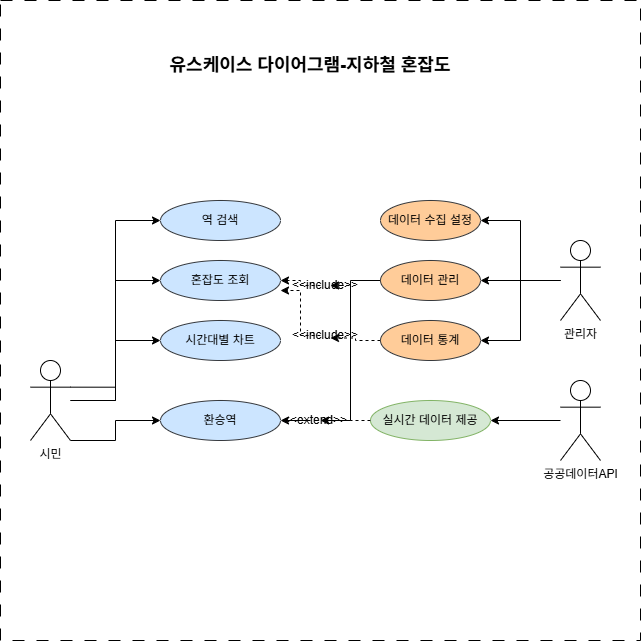

The diagram above was exported from draw.io. Its source (the exported page's mxGraphModel, read from the mxfile embedded in the PNG):
<mxGraphModel dx="1439" dy="817" grid="1" gridSize="10" guides="1" tooltips="1" connect="1" arrows="1" fold="1" page="0" pageScale="1" pageWidth="827" pageHeight="1169" background="none" math="0" shadow="0">
  <root>
    <mxCell id="0" />
    <mxCell id="1" parent="0" />
    <mxCell id="Zj775i1YHU3xGNNwLptI-1" parent="1" style="whiteSpace=wrap;html=1;aspect=fixed;dashed=1;dashPattern=12 12;" value="" vertex="1">
      <mxGeometry height="640" width="640" y="120" as="geometry" />
    </mxCell>
    <mxCell id="Qxu29WR6sJVr7Cj3lw5E-20" edge="1" parent="1" source="Qxu29WR6sJVr7Cj3lw5E-1" style="edgeStyle=orthogonalEdgeStyle;rounded=0;orthogonalLoop=1;jettySize=auto;html=1;exitX=1;exitY=0.3333333333333333;exitDx=0;exitDy=0;exitPerimeter=0;entryX=0;entryY=0.5;entryDx=0;entryDy=0;" target="Qxu29WR6sJVr7Cj3lw5E-12">
      <mxGeometry relative="1" as="geometry" />
    </mxCell>
    <mxCell id="Qxu29WR6sJVr7Cj3lw5E-35" edge="1" parent="1" source="Qxu29WR6sJVr7Cj3lw5E-1" style="edgeStyle=orthogonalEdgeStyle;rounded=0;orthogonalLoop=1;jettySize=auto;html=1;" target="Qxu29WR6sJVr7Cj3lw5E-13">
      <mxGeometry relative="1" as="geometry" />
    </mxCell>
    <mxCell id="Qxu29WR6sJVr7Cj3lw5E-36" edge="1" parent="1" source="Qxu29WR6sJVr7Cj3lw5E-1" style="edgeStyle=orthogonalEdgeStyle;rounded=0;orthogonalLoop=1;jettySize=auto;html=1;" target="Qxu29WR6sJVr7Cj3lw5E-14">
      <mxGeometry relative="1" as="geometry">
        <Array as="points">
          <mxPoint x="115" y="560" />
          <mxPoint x="115" y="540" />
        </Array>
      </mxGeometry>
    </mxCell>
    <mxCell id="Qxu29WR6sJVr7Cj3lw5E-37" edge="1" parent="1" source="Qxu29WR6sJVr7Cj3lw5E-1" style="edgeStyle=orthogonalEdgeStyle;rounded=0;orthogonalLoop=1;jettySize=auto;html=1;entryX=0;entryY=0.5;entryDx=0;entryDy=0;" target="Qxu29WR6sJVr7Cj3lw5E-11">
      <mxGeometry relative="1" as="geometry">
        <mxPoint x="50" y="300" as="targetPoint" />
      </mxGeometry>
    </mxCell>
    <mxCell id="Qxu29WR6sJVr7Cj3lw5E-1" parent="1" style="shape=umlActor;verticalLabelPosition=bottom;verticalAlign=top;html=1;" value="시민" vertex="1">
      <mxGeometry height="80" width="40" x="30" y="480" as="geometry" />
    </mxCell>
    <mxCell id="Qxu29WR6sJVr7Cj3lw5E-28" edge="1" parent="1" source="Qxu29WR6sJVr7Cj3lw5E-8" style="edgeStyle=orthogonalEdgeStyle;rounded=0;orthogonalLoop=1;jettySize=auto;html=1;entryX=1;entryY=0.5;entryDx=0;entryDy=0;" target="Qxu29WR6sJVr7Cj3lw5E-22">
      <mxGeometry relative="1" as="geometry" />
    </mxCell>
    <mxCell id="Qxu29WR6sJVr7Cj3lw5E-29" edge="1" parent="1" source="Qxu29WR6sJVr7Cj3lw5E-8" style="edgeStyle=orthogonalEdgeStyle;rounded=0;orthogonalLoop=1;jettySize=auto;html=1;entryX=1;entryY=0.5;entryDx=0;entryDy=0;" target="Qxu29WR6sJVr7Cj3lw5E-23">
      <mxGeometry relative="1" as="geometry" />
    </mxCell>
    <mxCell id="Qxu29WR6sJVr7Cj3lw5E-30" edge="1" parent="1" source="Qxu29WR6sJVr7Cj3lw5E-8" style="edgeStyle=orthogonalEdgeStyle;rounded=0;orthogonalLoop=1;jettySize=auto;html=1;" target="Qxu29WR6sJVr7Cj3lw5E-27">
      <mxGeometry relative="1" as="geometry" />
    </mxCell>
    <mxCell id="Qxu29WR6sJVr7Cj3lw5E-8" parent="1" style="shape=umlActor;verticalLabelPosition=bottom;verticalAlign=top;html=1;" value="관리자" vertex="1">
      <mxGeometry height="80" width="40" x="560" y="360" as="geometry" />
    </mxCell>
    <mxCell id="Qxu29WR6sJVr7Cj3lw5E-31" edge="1" parent="1" source="Qxu29WR6sJVr7Cj3lw5E-9" style="edgeStyle=orthogonalEdgeStyle;rounded=0;orthogonalLoop=1;jettySize=auto;html=1;entryX=1;entryY=0.5;entryDx=0;entryDy=0;" target="Qxu29WR6sJVr7Cj3lw5E-24">
      <mxGeometry relative="1" as="geometry" />
    </mxCell>
    <mxCell id="Qxu29WR6sJVr7Cj3lw5E-9" parent="1" style="shape=umlActor;verticalLabelPosition=bottom;verticalAlign=top;html=1;" value="공공데이터API" vertex="1">
      <mxGeometry height="80" width="40" x="560" y="500" as="geometry" />
    </mxCell>
    <mxCell id="Qxu29WR6sJVr7Cj3lw5E-11" parent="1" style="ellipse;whiteSpace=wrap;html=1;labelBackgroundColor=none;labelBorderColor=none;textShadow=0;fillColor=#cce5ff;strokeColor=#36393d;" value="역 검색" vertex="1">
      <mxGeometry height="40" width="120" x="160" y="320" as="geometry" />
    </mxCell>
    <mxCell id="Qxu29WR6sJVr7Cj3lw5E-12" parent="1" style="ellipse;whiteSpace=wrap;html=1;labelBackgroundColor=none;labelBorderColor=none;textShadow=0;fillColor=#cce5ff;strokeColor=#36393d;" value="혼잡도 조회" vertex="1">
      <mxGeometry height="40" width="120" x="160" y="380" as="geometry" />
    </mxCell>
    <mxCell id="Qxu29WR6sJVr7Cj3lw5E-13" parent="1" style="ellipse;whiteSpace=wrap;html=1;labelBackgroundColor=none;labelBorderColor=none;textShadow=0;fillColor=#cce5ff;strokeColor=#36393d;" value="시간대별 차트" vertex="1">
      <mxGeometry height="40" width="120" x="160" y="440" as="geometry" />
    </mxCell>
    <mxCell id="Qxu29WR6sJVr7Cj3lw5E-14" parent="1" style="ellipse;whiteSpace=wrap;html=1;labelBackgroundColor=none;labelBorderColor=none;textShadow=0;fillColor=#cce5ff;strokeColor=#36393d;" value="환승역" vertex="1">
      <mxGeometry height="40" width="120" x="160" y="520" as="geometry" />
    </mxCell>
    <mxCell id="Qxu29WR6sJVr7Cj3lw5E-22" parent="1" style="ellipse;whiteSpace=wrap;html=1;labelBorderColor=none;fillColor=#ffcc99;strokeColor=#36393d;" value="데이터 수집 설정" vertex="1">
      <mxGeometry height="40" width="100" x="380" y="320" as="geometry" />
    </mxCell>
    <mxCell id="Qxu29WR6sJVr7Cj3lw5E-52" edge="1" parent="1" source="Qxu29WR6sJVr7Cj3lw5E-53" style="edgeStyle=orthogonalEdgeStyle;rounded=0;orthogonalLoop=1;jettySize=auto;html=1;entryX=1;entryY=0.5;entryDx=0;entryDy=0;" target="Qxu29WR6sJVr7Cj3lw5E-14">
      <mxGeometry relative="1" as="geometry" />
    </mxCell>
    <mxCell id="Qxu29WR6sJVr7Cj3lw5E-23" parent="1" style="ellipse;whiteSpace=wrap;html=1;labelBorderColor=none;fillColor=#ffcc99;strokeColor=#36393d;" value="데이터 관리" vertex="1">
      <mxGeometry height="40" width="100" x="380" y="380" as="geometry" />
    </mxCell>
    <mxCell id="Qxu29WR6sJVr7Cj3lw5E-43" edge="1" parent="1" source="Qxu29WR6sJVr7Cj3lw5E-48" style="edgeStyle=orthogonalEdgeStyle;rounded=0;orthogonalLoop=1;jettySize=auto;html=1;entryX=1;entryY=0.5;entryDx=0;entryDy=0;dashed=1;" target="Qxu29WR6sJVr7Cj3lw5E-12">
      <mxGeometry relative="1" as="geometry" />
    </mxCell>
    <mxCell id="Qxu29WR6sJVr7Cj3lw5E-24" parent="1" style="ellipse;whiteSpace=wrap;html=1;labelBorderColor=none;fillColor=#d5e8d4;strokeColor=#82b366;" value="실시간 데이터 제공" vertex="1">
      <mxGeometry height="40" width="120" x="370" y="520" as="geometry" />
    </mxCell>
    <mxCell id="Qxu29WR6sJVr7Cj3lw5E-27" parent="1" style="ellipse;whiteSpace=wrap;html=1;labelBorderColor=none;fillColor=#ffcc99;strokeColor=#36393d;" value="데이터 통계" vertex="1">
      <mxGeometry height="40" width="100" x="380" y="440" as="geometry" />
    </mxCell>
    <mxCell id="Qxu29WR6sJVr7Cj3lw5E-39" parent="1" style="text;html=1;whiteSpace=wrap;strokeColor=none;fillColor=none;align=center;verticalAlign=middle;rounded=0;fontStyle=1;fontSize=18;" value="유스케이스 다이어그램-지하철 혼잡도" vertex="1">
      <mxGeometry height="30" width="300" x="160" y="170" as="geometry" />
    </mxCell>
    <mxCell id="Qxu29WR6sJVr7Cj3lw5E-45" edge="1" parent="1" source="Qxu29WR6sJVr7Cj3lw5E-44" style="edgeStyle=orthogonalEdgeStyle;rounded=0;orthogonalLoop=1;jettySize=auto;html=1;entryX=1;entryY=0.75;entryDx=0;entryDy=0;entryPerimeter=0;dashed=1;strokeColor=light-dark(#000000,#FF0C35);" target="Qxu29WR6sJVr7Cj3lw5E-12">
      <mxGeometry relative="1" as="geometry" />
    </mxCell>
    <mxCell id="Qxu29WR6sJVr7Cj3lw5E-47" edge="1" parent="1" source="Qxu29WR6sJVr7Cj3lw5E-27" style="edgeStyle=orthogonalEdgeStyle;rounded=0;orthogonalLoop=1;jettySize=auto;html=1;entryX=1;entryY=0.75;entryDx=0;entryDy=0;entryPerimeter=0;dashed=1;" target="Qxu29WR6sJVr7Cj3lw5E-44" value="">
      <mxGeometry relative="1" as="geometry">
        <mxPoint x="360" y="460" as="sourcePoint" />
        <mxPoint x="280" y="410" as="targetPoint" />
      </mxGeometry>
    </mxCell>
    <mxCell id="Qxu29WR6sJVr7Cj3lw5E-44" parent="1" style="text;html=1;whiteSpace=wrap;strokeColor=none;fillColor=none;align=center;verticalAlign=middle;rounded=0;" value="&amp;lt;&amp;lt;include&amp;gt;&amp;gt;" vertex="1">
      <mxGeometry height="10" width="10" x="320" y="450" as="geometry" />
    </mxCell>
    <mxCell id="Qxu29WR6sJVr7Cj3lw5E-51" edge="1" parent="1" source="Qxu29WR6sJVr7Cj3lw5E-24" style="edgeStyle=orthogonalEdgeStyle;rounded=0;orthogonalLoop=1;jettySize=auto;html=1;entryX=1;entryY=0.5;entryDx=0;entryDy=0;dashed=1;strokeColor=light-dark(#000000,#2BFF71);" target="Qxu29WR6sJVr7Cj3lw5E-48" value="">
      <mxGeometry relative="1" as="geometry">
        <mxPoint x="370" y="540" as="sourcePoint" />
        <mxPoint x="280" y="400" as="targetPoint" />
      </mxGeometry>
    </mxCell>
    <mxCell id="Qxu29WR6sJVr7Cj3lw5E-48" parent="1" style="text;html=1;whiteSpace=wrap;strokeColor=none;fillColor=none;align=center;verticalAlign=middle;rounded=0;rotation=0;" value="&amp;lt;&amp;lt;include&amp;gt;&amp;gt;" vertex="1">
      <mxGeometry height="10" width="10" x="320" y="400" as="geometry" />
    </mxCell>
    <mxCell id="Qxu29WR6sJVr7Cj3lw5E-54" edge="1" parent="1" source="Qxu29WR6sJVr7Cj3lw5E-23" style="edgeStyle=orthogonalEdgeStyle;rounded=0;orthogonalLoop=1;jettySize=auto;html=1;entryX=1;entryY=0.5;entryDx=0;entryDy=0;strokeColor=light-dark(#000000,#2B4EFF);" target="Qxu29WR6sJVr7Cj3lw5E-53" value="">
      <mxGeometry relative="1" as="geometry">
        <mxPoint x="380" y="400" as="sourcePoint" />
        <mxPoint x="280" y="540" as="targetPoint" />
      </mxGeometry>
    </mxCell>
    <mxCell id="Qxu29WR6sJVr7Cj3lw5E-53" parent="1" style="text;html=1;whiteSpace=wrap;strokeColor=none;fillColor=none;align=center;verticalAlign=middle;rounded=0;" value="&amp;lt;&amp;lt;extend&amp;gt;&amp;gt;" vertex="1">
      <mxGeometry height="10" width="10" x="310" y="535" as="geometry" />
    </mxCell>
  </root>
</mxGraphModel>